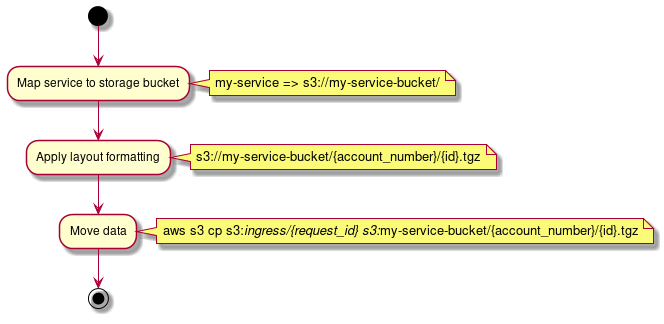

The diagram above was rendered by PlantUML. Its source (embedded in the PNG):
@startuml
(*) --> "Map service to storage bucket"
note right: my-service => s3://my-service-bucket/
--> "Apply layout formatting"
note right: s3://my-service-bucket/{account_number}/{id}.tgz
--> "Move data"
note right: aws s3 cp s3://ingress/{request_id} s3://my-service-bucket/{account_number}/{id}.tgz
--> (*)
@enduml